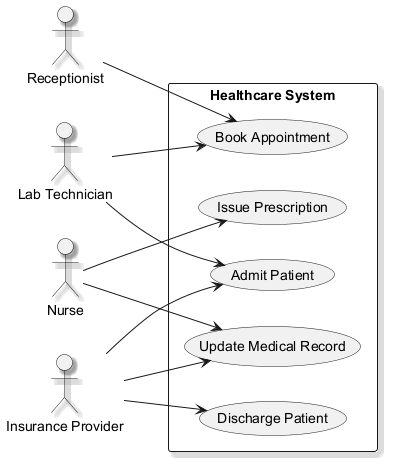

The diagram above was rendered by PlantUML. Its source (embedded in the PNG):
@startuml
skinparam monochrome true
skinparam shadowing true
left to right direction
actor "Nurse" as N
actor "Lab Technician" as LT
actor "Receptionist" as R
actor "Insurance Provider" as IP
rectangle "Healthcare System" {
  usecase "Admit Patient" as UC_AdmitPatient
  usecase "Update Medical Record" as UC_UpdateMedicalRecord
  usecase "Discharge Patient" as UC_DischargePatient
  usecase "Book Appointment" as UC_BookAppointment
  usecase "Issue Prescription" as UC_IssuePrescription
}
N --> UC_UpdateMedicalRecord
N --> UC_IssuePrescription
LT --> UC_AdmitPatient
LT --> UC_BookAppointment
R --> UC_BookAppointment
IP --> UC_AdmitPatient
IP --> UC_UpdateMedicalRecord
IP --> UC_DischargePatient
@enduml